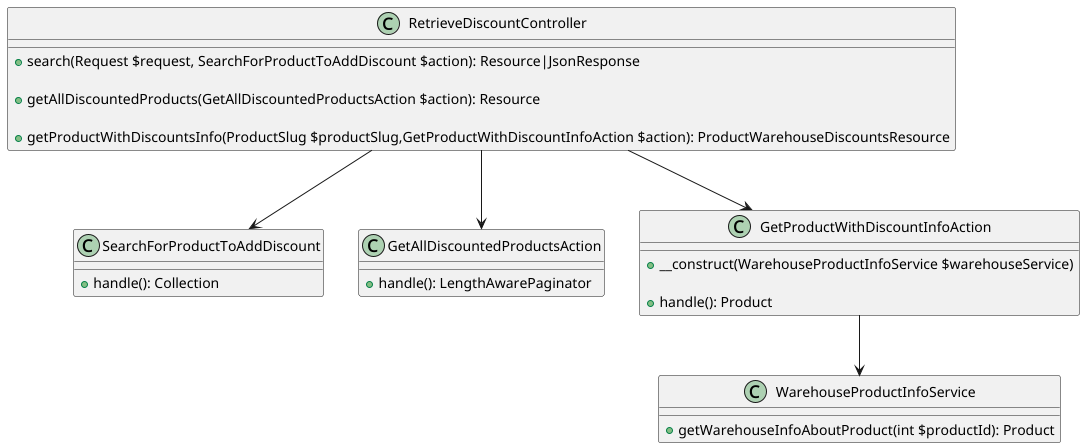

The diagram above was rendered by PlantUML. Its source (embedded in the PNG):
@startuml

class RetrieveDiscountController {
    + search(Request $request, SearchForProductToAddDiscount $action): Resource|JsonResponse

    + getAllDiscountedProducts(GetAllDiscountedProductsAction $action): Resource

    + getProductWithDiscountsInfo(ProductSlug $productSlug,GetProductWithDiscountInfoAction $action): ProductWarehouseDiscountsResource
}

class SearchForProductToAddDiscount {
    + handle(): Collection
}

class GetAllDiscountedProductsAction {
    + handle(): LengthAwarePaginator
}

class GetProductWithDiscountInfoAction {
    + __construct(WarehouseProductInfoService $warehouseService)

    + handle(): Product
}

class WarehouseProductInfoService {
    + getWarehouseInfoAboutProduct(int $productId): Product
}

RetrieveDiscountController --> SearchForProductToAddDiscount
RetrieveDiscountController --> GetAllDiscountedProductsAction
RetrieveDiscountController --> GetProductWithDiscountInfoAction
GetProductWithDiscountInfoAction --> WarehouseProductInfoService
@enduml